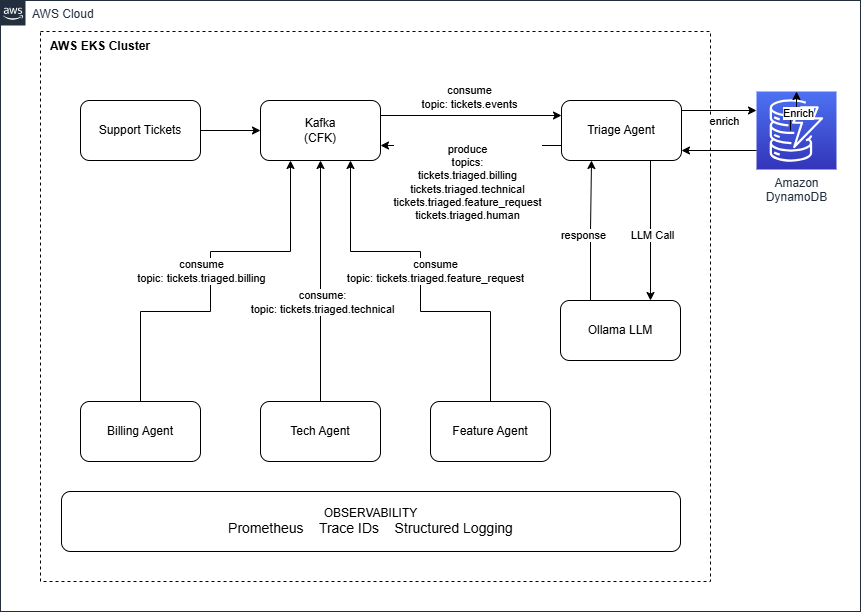

The diagram above was exported from draw.io. Its source (the exported page's mxGraphModel, read from the mxfile embedded in the PNG):
<mxGraphModel dx="1139" dy="552" grid="1" gridSize="10" guides="1" tooltips="1" connect="1" arrows="1" fold="1" page="1" pageScale="1" pageWidth="1169" pageHeight="827" math="0" shadow="0">
  <root>
    <mxCell id="0" />
    <mxCell id="1" parent="0" />
    <mxCell id="UEzPUAAOIrF-is8g5C7q-107" parent="1" style="rounded=0;whiteSpace=wrap;html=1;labelBackgroundColor=none;fillColor=none;dashed=1;container=1;pointerEvents=0;collapsible=0;recursiveResize=0;" value="" vertex="1">
      <mxGeometry height="550" width="670" x="80" y="120" as="geometry" />
    </mxCell>
    <mxCell id="Xf89pvOJ_nFupHad4BqX-15" edge="1" parent="UEzPUAAOIrF-is8g5C7q-107" style="edgeStyle=orthogonalEdgeStyle;rounded=0;orthogonalLoop=1;jettySize=auto;html=1;entryX=0.75;entryY=0;entryDx=0;entryDy=0;" target="Xf89pvOJ_nFupHad4BqX-14" value="">
      <mxGeometry relative="1" as="geometry">
        <Array as="points" />
        <mxPoint x="610" y="129" as="sourcePoint" />
        <mxPoint x="610" y="209" as="targetPoint" />
      </mxGeometry>
    </mxCell>
    <mxCell id="Xf89pvOJ_nFupHad4BqX-19" connectable="0" parent="Xf89pvOJ_nFupHad4BqX-15" style="edgeLabel;html=1;align=center;verticalAlign=middle;resizable=0;points=[];" value="LLM Call" vertex="1">
      <mxGeometry relative="1" x="-0.225" y="1" as="geometry">
        <mxPoint y="20" as="offset" />
      </mxGeometry>
    </mxCell>
    <mxCell id="Xf89pvOJ_nFupHad4BqX-21" edge="1" parent="UEzPUAAOIrF-is8g5C7q-107" source="Xf89pvOJ_nFupHad4BqX-14" style="edgeStyle=orthogonalEdgeStyle;rounded=0;orthogonalLoop=1;jettySize=auto;html=1;entryX=0.25;entryY=1;entryDx=0;entryDy=0;exitX=0.25;exitY=0;exitDx=0;exitDy=0;" target="Xf89pvOJ_nFupHad4BqX-32" value="">
      <mxGeometry relative="1" as="geometry">
        <mxPoint x="540" y="239" as="sourcePoint" />
        <mxPoint x="540" y="159" as="targetPoint" />
      </mxGeometry>
    </mxCell>
    <mxCell id="Xf89pvOJ_nFupHad4BqX-22" connectable="0" parent="Xf89pvOJ_nFupHad4BqX-21" style="edgeLabel;html=1;align=center;verticalAlign=middle;resizable=0;points=[];" value="response" vertex="1">
      <mxGeometry relative="1" x="0.0821" y="9" as="geometry">
        <mxPoint y="10" as="offset" />
      </mxGeometry>
    </mxCell>
    <mxCell id="Xf89pvOJ_nFupHad4BqX-14" parent="UEzPUAAOIrF-is8g5C7q-107" style="rounded=1;whiteSpace=wrap;html=1;" value="&lt;span style=&quot;background-color: initial;&quot;&gt;Ollama LLM&lt;/span&gt;" vertex="1">
      <mxGeometry height="60" width="120" x="520" y="269" as="geometry" />
    </mxCell>
    <mxCell id="Xf89pvOJ_nFupHad4BqX-37" edge="1" parent="UEzPUAAOIrF-is8g5C7q-107" source="Xf89pvOJ_nFupHad4BqX-23" style="edgeStyle=orthogonalEdgeStyle;rounded=0;orthogonalLoop=1;jettySize=auto;html=1;exitX=0.5;exitY=0;exitDx=0;exitDy=0;entryX=0.25;entryY=1;entryDx=0;entryDy=0;">
      <mxGeometry relative="1" as="geometry">
        <Array as="points">
          <mxPoint x="100" y="280" />
          <mxPoint x="170" y="280" />
          <mxPoint x="170" y="220" />
          <mxPoint x="250" y="220" />
        </Array>
        <mxPoint x="100" y="310" as="sourcePoint" />
        <mxPoint x="250" y="129" as="targetPoint" />
      </mxGeometry>
    </mxCell>
    <mxCell id="Xf89pvOJ_nFupHad4BqX-40" connectable="0" parent="Xf89pvOJ_nFupHad4BqX-37" style="edgeLabel;html=1;align=center;verticalAlign=middle;resizable=0;points=[];" value="consume&lt;div&gt;topic: tickets.triaged.billing&lt;/div&gt;" vertex="1">
      <mxGeometry relative="1" x="0.5378" y="2" as="geometry">
        <mxPoint x="-88" y="21" as="offset" />
      </mxGeometry>
    </mxCell>
    <mxCell id="Xf89pvOJ_nFupHad4BqX-23" parent="UEzPUAAOIrF-is8g5C7q-107" style="rounded=1;whiteSpace=wrap;html=1;" value="&lt;div&gt;Billing Agent&lt;/div&gt;" vertex="1">
      <mxGeometry height="60" width="120" x="40" y="370" as="geometry" />
    </mxCell>
    <mxCell id="Xf89pvOJ_nFupHad4BqX-39" edge="1" parent="UEzPUAAOIrF-is8g5C7q-107" source="Xf89pvOJ_nFupHad4BqX-25" style="edgeStyle=orthogonalEdgeStyle;rounded=0;orthogonalLoop=1;jettySize=auto;html=1;exitX=0.5;exitY=0;exitDx=0;exitDy=0;entryX=0.75;entryY=1;entryDx=0;entryDy=0;" target="Xf89pvOJ_nFupHad4BqX-29">
      <mxGeometry relative="1" as="geometry">
        <Array as="points">
          <mxPoint x="450" y="280" />
          <mxPoint x="380" y="280" />
          <mxPoint x="380" y="220" />
          <mxPoint x="310" y="220" />
        </Array>
      </mxGeometry>
    </mxCell>
    <mxCell id="Xf89pvOJ_nFupHad4BqX-42" connectable="0" parent="Xf89pvOJ_nFupHad4BqX-39" style="edgeLabel;html=1;align=center;verticalAlign=middle;resizable=0;points=[];" value="consume&lt;br&gt;topic: tickets.triaged.feature_request" vertex="1">
      <mxGeometry relative="1" x="0.5483" y="-1" as="geometry">
        <mxPoint x="83" y="24" as="offset" />
      </mxGeometry>
    </mxCell>
    <mxCell id="Xf89pvOJ_nFupHad4BqX-25" parent="UEzPUAAOIrF-is8g5C7q-107" style="rounded=1;whiteSpace=wrap;html=1;" value="Feature Agent" vertex="1">
      <mxGeometry height="60" width="120" x="390" y="370" as="geometry" />
    </mxCell>
    <mxCell id="Xf89pvOJ_nFupHad4BqX-38" edge="1" parent="UEzPUAAOIrF-is8g5C7q-107" source="Xf89pvOJ_nFupHad4BqX-24" style="edgeStyle=orthogonalEdgeStyle;rounded=0;orthogonalLoop=1;jettySize=auto;html=1;entryX=0.5;entryY=1;entryDx=0;entryDy=0;" target="Xf89pvOJ_nFupHad4BqX-29">
      <mxGeometry relative="1" as="geometry" />
    </mxCell>
    <mxCell id="Xf89pvOJ_nFupHad4BqX-41" connectable="0" parent="Xf89pvOJ_nFupHad4BqX-38" style="edgeLabel;html=1;align=center;verticalAlign=middle;resizable=0;points=[];" value="consume:&lt;br&gt;topic: tickets.triaged.technical" vertex="1">
      <mxGeometry relative="1" x="0.0773" as="geometry">
        <mxPoint x="1" y="30" as="offset" />
      </mxGeometry>
    </mxCell>
    <mxCell id="Xf89pvOJ_nFupHad4BqX-24" parent="UEzPUAAOIrF-is8g5C7q-107" style="rounded=1;whiteSpace=wrap;html=1;" value="&lt;span style=&quot;background-color: initial;&quot;&gt;Tech Agent&lt;/span&gt;" vertex="1">
      <mxGeometry height="60" width="120" x="220" y="370" as="geometry" />
    </mxCell>
    <mxCell id="Xf89pvOJ_nFupHad4BqX-26" parent="UEzPUAAOIrF-is8g5C7q-107" style="rounded=1;whiteSpace=wrap;html=1;" value="&lt;span style=&quot;font-variant-ligatures: none; text-align: start; white-space-collapse: preserve;&quot;&gt;&lt;font style=&quot;font-size: 12px;&quot;&gt;OBSERVABILITY&lt;/font&gt;&lt;/span&gt;&lt;div&gt;&lt;font face=&quot;Helvetica&quot;&gt;&lt;span style=&quot;font-size: 14px; font-variant-ligatures: none; text-align: start; white-space-collapse: preserve;&quot;&gt;Prometheus    &lt;/span&gt;&lt;span style=&quot;font-size: 14px; font-variant-ligatures: none; text-align: start; white-space-collapse: preserve;&quot;&gt;Trace IDs    &lt;/span&gt;&lt;span style=&quot;font-size: 14px; font-variant-ligatures: none; text-align: start; white-space-collapse: preserve;&quot;&gt;Structured Logging&lt;/span&gt;&lt;/font&gt;&lt;/div&gt;" vertex="1">
      <mxGeometry height="60" width="619" x="21" y="460" as="geometry" />
    </mxCell>
    <mxCell id="Xf89pvOJ_nFupHad4BqX-33" edge="1" parent="UEzPUAAOIrF-is8g5C7q-107" source="Xf89pvOJ_nFupHad4BqX-29" style="edgeStyle=orthogonalEdgeStyle;rounded=0;orthogonalLoop=1;jettySize=auto;html=1;entryX=0;entryY=0.25;entryDx=0;entryDy=0;exitX=1;exitY=0.25;exitDx=0;exitDy=0;" target="Xf89pvOJ_nFupHad4BqX-32" value="">
      <mxGeometry relative="1" as="geometry">
        <mxPoint x="340" y="89" as="sourcePoint" />
        <mxPoint x="400" y="89" as="targetPoint" />
      </mxGeometry>
    </mxCell>
    <mxCell id="fZtl1wVP5s8Pw3iRJa8G-1" connectable="0" parent="Xf89pvOJ_nFupHad4BqX-33" style="edgeLabel;html=1;align=center;verticalAlign=middle;resizable=0;points=[];" value="consume&lt;div&gt;topic: tickets.events&lt;/div&gt;" vertex="1">
      <mxGeometry relative="1" x="-0.2111" y="5" as="geometry">
        <mxPoint x="17" y="-14" as="offset" />
      </mxGeometry>
    </mxCell>
    <mxCell id="Xf89pvOJ_nFupHad4BqX-29" parent="UEzPUAAOIrF-is8g5C7q-107" style="rounded=1;whiteSpace=wrap;html=1;" value="Kafka&lt;div&gt;(CFK)&lt;/div&gt;" vertex="1">
      <mxGeometry height="60" width="120" x="220" y="69" as="geometry" />
    </mxCell>
    <mxCell id="Xf89pvOJ_nFupHad4BqX-36" edge="1" parent="UEzPUAAOIrF-is8g5C7q-107" source="Xf89pvOJ_nFupHad4BqX-32" style="edgeStyle=orthogonalEdgeStyle;rounded=0;orthogonalLoop=1;jettySize=auto;html=1;entryX=1;entryY=0.75;entryDx=0;entryDy=0;exitX=0;exitY=0.75;exitDx=0;exitDy=0;" target="Xf89pvOJ_nFupHad4BqX-29" value="">
      <mxGeometry relative="1" as="geometry">
        <mxPoint x="520" y="109" as="sourcePoint" />
        <mxPoint x="460" y="109" as="targetPoint" />
      </mxGeometry>
    </mxCell>
    <mxCell id="fZtl1wVP5s8Pw3iRJa8G-2" connectable="0" parent="Xf89pvOJ_nFupHad4BqX-36" style="edgeLabel;html=1;align=center;verticalAlign=middle;resizable=0;points=[];" value="produce&lt;br&gt;topics:&lt;br&gt;&lt;div&gt;tickets.triaged.billing&lt;/div&gt;&lt;div&gt;tickets.triaged.technical&lt;/div&gt;&lt;div&gt;tickets.triaged.feature_request&lt;/div&gt;&lt;div&gt;tickets.triaged.human&lt;/div&gt;" vertex="1">
      <mxGeometry relative="1" x="0.0333" y="7" as="geometry">
        <mxPoint x="-1" y="29" as="offset" />
      </mxGeometry>
    </mxCell>
    <mxCell id="Xf89pvOJ_nFupHad4BqX-32" parent="UEzPUAAOIrF-is8g5C7q-107" style="rounded=1;whiteSpace=wrap;html=1;" value="&lt;span style=&quot;font-family: jetbrains, &amp;quot;jetbrains Fallback&amp;quot;, ui-monospace, SFMono-Regular, Menlo, Monaco, monospace; font-size: 14px; font-variant-ligatures: none; text-align: start; white-space-collapse: preserve;&quot;&gt;&lt;span style=&quot;font-family: Helvetica; font-size: 12px; font-variant-ligatures: normal; text-align: center; white-space-collapse: collapse;&quot;&gt;Triage Agent&lt;/span&gt;&lt;/span&gt;" vertex="1">
      <mxGeometry height="60" width="120" x="521" y="69" as="geometry" />
    </mxCell>
    <mxCell id="Xf89pvOJ_nFupHad4BqX-35" edge="1" parent="UEzPUAAOIrF-is8g5C7q-107" source="Xf89pvOJ_nFupHad4BqX-34" style="edgeStyle=orthogonalEdgeStyle;rounded=0;orthogonalLoop=1;jettySize=auto;html=1;" target="Xf89pvOJ_nFupHad4BqX-29" value="">
      <mxGeometry relative="1" as="geometry" />
    </mxCell>
    <mxCell id="Xf89pvOJ_nFupHad4BqX-34" parent="UEzPUAAOIrF-is8g5C7q-107" style="rounded=1;whiteSpace=wrap;html=1;" value="&lt;span style=&quot;background-color: initial;&quot;&gt;Support Tickets&lt;/span&gt;" vertex="1">
      <mxGeometry height="60" width="120" x="40" y="69" as="geometry" />
    </mxCell>
    <mxCell id="UEzPUAAOIrF-is8g5C7q-74" parent="1" style="points=[[0,0],[0.25,0],[0.5,0],[0.75,0],[1,0],[1,0.25],[1,0.5],[1,0.75],[1,1],[0.75,1],[0.5,1],[0.25,1],[0,1],[0,0.75],[0,0.5],[0,0.25]];outlineConnect=0;gradientColor=none;html=1;whiteSpace=wrap;fontSize=12;fontStyle=0;shape=mxgraph.aws4.group;grIcon=mxgraph.aws4.group_aws_cloud_alt;strokeColor=#232F3E;fillColor=none;verticalAlign=top;align=left;spacingLeft=30;fontColor=#232F3E;dashed=0;labelBackgroundColor=#ffffff;container=1;pointerEvents=0;collapsible=0;recursiveResize=0;" value="AWS Cloud" vertex="1">
      <mxGeometry height="611" width="860" x="40" y="89" as="geometry" />
    </mxCell>
    <mxCell id="UEzPUAAOIrF-is8g5C7q-87" parent="UEzPUAAOIrF-is8g5C7q-74" style="outlineConnect=0;fontColor=#232F3E;gradientColor=#4D72F3;gradientDirection=north;fillColor=#3334B9;strokeColor=#ffffff;dashed=0;verticalLabelPosition=bottom;verticalAlign=top;align=center;html=1;fontSize=12;fontStyle=0;aspect=fixed;shape=mxgraph.aws4.resourceIcon;resIcon=mxgraph.aws4.dynamodb;labelBackgroundColor=#ffffff;" value="Amazon&lt;br&gt;DynamoDB" vertex="1">
      <mxGeometry height="78" width="80" x="756" y="91" as="geometry" />
    </mxCell>
    <mxCell id="Xf89pvOJ_nFupHad4BqX-27" parent="UEzPUAAOIrF-is8g5C7q-74" style="text;html=1;whiteSpace=wrap;strokeColor=none;fillColor=none;align=center;verticalAlign=middle;rounded=0;autosize=1;resizable=0;" value="&lt;b&gt;AWS EKS Cluster&lt;/b&gt;" vertex="1">
      <mxGeometry height="30" width="120" x="40" y="31" as="geometry" />
    </mxCell>
    <mxCell id="Xf89pvOJ_nFupHad4BqX-9" edge="1" parent="1" style="edgeStyle=orthogonalEdgeStyle;rounded=0;orthogonalLoop=1;jettySize=auto;html=1;" target="UEzPUAAOIrF-is8g5C7q-87">
      <mxGeometry relative="1" as="geometry">
        <mxPoint x="830" y="219" as="sourcePoint" />
      </mxGeometry>
    </mxCell>
    <mxCell id="Xf89pvOJ_nFupHad4BqX-43" connectable="0" parent="Xf89pvOJ_nFupHad4BqX-9" style="edgeLabel;html=1;align=center;verticalAlign=middle;resizable=0;points=[];" value="Enrich" vertex="1">
      <mxGeometry relative="1" x="-0.2317" y="-7" as="geometry">
        <mxPoint as="offset" />
      </mxGeometry>
    </mxCell>
    <mxCell id="fZtl1wVP5s8Pw3iRJa8G-3" edge="1" parent="1" style="edgeStyle=orthogonalEdgeStyle;rounded=0;orthogonalLoop=1;jettySize=auto;html=1;" value="">
      <mxGeometry relative="1" as="geometry">
        <mxPoint x="721" y="199" as="sourcePoint" />
        <mxPoint x="796" y="199" as="targetPoint" />
      </mxGeometry>
    </mxCell>
    <mxCell id="fZtl1wVP5s8Pw3iRJa8G-4" connectable="0" parent="fZtl1wVP5s8Pw3iRJa8G-3" style="edgeLabel;html=1;align=center;verticalAlign=middle;resizable=0;points=[];" value="enrich" vertex="1">
      <mxGeometry relative="1" x="0.1259" y="-10" as="geometry">
        <mxPoint as="offset" />
      </mxGeometry>
    </mxCell>
    <mxCell id="fZtl1wVP5s8Pw3iRJa8G-5" edge="1" parent="1" style="edgeStyle=orthogonalEdgeStyle;rounded=0;orthogonalLoop=1;jettySize=auto;html=1;" value="">
      <mxGeometry relative="1" as="geometry">
        <mxPoint x="796" y="239.0000000000001" as="sourcePoint" />
        <mxPoint x="721" y="239.0000000000001" as="targetPoint" />
      </mxGeometry>
    </mxCell>
  </root>
</mxGraphModel>